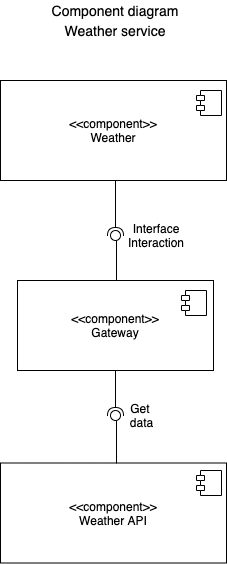

The diagram above was exported from draw.io. Its source (the exported page's mxGraphModel, read from the mxfile embedded in the PNG):
<mxGraphModel dx="946" dy="614" grid="1" gridSize="10" guides="1" tooltips="1" connect="1" arrows="1" fold="1" page="1" pageScale="1" pageWidth="827" pageHeight="1169" math="0" shadow="0">
  <root>
    <mxCell id="0" />
    <mxCell id="1" parent="0" />
    <mxCell id="x4krPfLp3nwTrndcrGlx-1" value="&amp;lt;&amp;lt;component&amp;gt;&amp;gt;&lt;br&gt;Weather API" style="rounded=0;whiteSpace=wrap;html=1;" vertex="1" parent="1">
      <mxGeometry x="354" y="922.5" width="226" height="100" as="geometry" />
    </mxCell>
    <mxCell id="x4krPfLp3nwTrndcrGlx-2" value="&amp;lt;&amp;lt;component&amp;gt;&amp;gt;&lt;br&gt;Weather" style="rounded=0;whiteSpace=wrap;html=1;" vertex="1" parent="1">
      <mxGeometry x="354" y="540" width="226" height="100" as="geometry" />
    </mxCell>
    <mxCell id="x4krPfLp3nwTrndcrGlx-3" value="" style="shape=module;align=left;spacingLeft=20;align=center;verticalAlign=top;jettyWidth=8;jettyHeight=5;" vertex="1" parent="1">
      <mxGeometry x="550" y="550" width="25" height="25" as="geometry" />
    </mxCell>
    <mxCell id="x4krPfLp3nwTrndcrGlx-4" value="" style="shape=module;align=left;spacingLeft=20;align=center;verticalAlign=top;jettyWidth=8;jettyHeight=5;" vertex="1" parent="1">
      <mxGeometry x="550" y="930" width="25" height="25" as="geometry" />
    </mxCell>
    <mxCell id="x4krPfLp3nwTrndcrGlx-5" value="&amp;lt;&amp;lt;component&amp;gt;&amp;gt;&lt;br&gt;Gateway" style="rounded=0;whiteSpace=wrap;html=1;" vertex="1" parent="1">
      <mxGeometry x="371" y="740" width="196" height="90" as="geometry" />
    </mxCell>
    <mxCell id="x4krPfLp3nwTrndcrGlx-6" value="" style="shape=module;align=left;spacingLeft=20;align=center;verticalAlign=top;jettyWidth=8;jettyHeight=5;" vertex="1" parent="1">
      <mxGeometry x="535" y="750" width="25" height="25" as="geometry" />
    </mxCell>
    <mxCell id="x4krPfLp3nwTrndcrGlx-7" value="" style="rounded=0;orthogonalLoop=1;jettySize=auto;html=1;endArrow=none;endFill=0;entryX=0.6;entryY=1;entryDx=0;entryDy=0;entryPerimeter=0;" edge="1" parent="1" target="x4krPfLp3nwTrndcrGlx-9">
      <mxGeometry relative="1" as="geometry">
        <mxPoint x="470" y="923" as="sourcePoint" />
        <mxPoint x="458" y="870" as="targetPoint" />
      </mxGeometry>
    </mxCell>
    <mxCell id="x4krPfLp3nwTrndcrGlx-8" value="" style="rounded=0;orthogonalLoop=1;jettySize=auto;html=1;endArrow=halfCircle;endFill=0;entryX=0.5;entryY=0.5;entryDx=0;entryDy=0;endSize=6;strokeWidth=1;exitX=0.5;exitY=1;exitDx=0;exitDy=0;" edge="1" parent="1" source="x4krPfLp3nwTrndcrGlx-5" target="x4krPfLp3nwTrndcrGlx-9">
      <mxGeometry relative="1" as="geometry">
        <mxPoint x="490" y="700" as="sourcePoint" />
      </mxGeometry>
    </mxCell>
    <mxCell id="x4krPfLp3nwTrndcrGlx-9" value="" style="ellipse;whiteSpace=wrap;html=1;fontFamily=Helvetica;fontSize=12;fontColor=#000000;align=center;strokeColor=#000000;fillColor=#ffffff;points=[];aspect=fixed;resizable=0;" vertex="1" parent="1">
      <mxGeometry x="464" y="870" width="10" height="10" as="geometry" />
    </mxCell>
    <mxCell id="x4krPfLp3nwTrndcrGlx-10" value="Get&amp;nbsp;&lt;br&gt;data" style="text;html=1;align=center;verticalAlign=middle;resizable=0;points=[];autosize=1;" vertex="1" parent="1">
      <mxGeometry x="475" y="860" width="40" height="30" as="geometry" />
    </mxCell>
    <mxCell id="x4krPfLp3nwTrndcrGlx-11" value="" style="rounded=0;orthogonalLoop=1;jettySize=auto;html=1;endArrow=halfCircle;endFill=0;endSize=6;strokeWidth=1;" edge="1" parent="1" source="x4krPfLp3nwTrndcrGlx-13">
      <mxGeometry relative="1" as="geometry">
        <mxPoint x="470" y="640" as="sourcePoint" />
        <mxPoint x="470" y="690" as="targetPoint" />
        <Array as="points" />
      </mxGeometry>
    </mxCell>
    <mxCell id="x4krPfLp3nwTrndcrGlx-12" value="" style="rounded=0;orthogonalLoop=1;jettySize=auto;html=1;endArrow=none;endFill=0;" edge="1" parent="1">
      <mxGeometry relative="1" as="geometry">
        <mxPoint x="470" y="740" as="sourcePoint" />
        <mxPoint x="470" y="700" as="targetPoint" />
      </mxGeometry>
    </mxCell>
    <mxCell id="x4krPfLp3nwTrndcrGlx-13" value="" style="ellipse;whiteSpace=wrap;html=1;fontFamily=Helvetica;fontSize=12;fontColor=#000000;align=center;strokeColor=#000000;fillColor=#ffffff;points=[];aspect=fixed;resizable=0;" vertex="1" parent="1">
      <mxGeometry x="464" y="690" width="10" height="10" as="geometry" />
    </mxCell>
    <mxCell id="x4krPfLp3nwTrndcrGlx-14" value="" style="rounded=0;orthogonalLoop=1;jettySize=auto;html=1;endArrow=halfCircle;endFill=0;endSize=6;strokeWidth=1;" edge="1" parent="1">
      <mxGeometry relative="1" as="geometry">
        <mxPoint x="469" y="640" as="sourcePoint" />
        <mxPoint x="469" y="695" as="targetPoint" />
        <Array as="points" />
      </mxGeometry>
    </mxCell>
    <mxCell id="x4krPfLp3nwTrndcrGlx-15" value="Interface Interaction" style="text;html=1;strokeColor=none;fillColor=none;align=center;verticalAlign=middle;whiteSpace=wrap;rounded=0;" vertex="1" parent="1">
      <mxGeometry x="490" y="685" width="40" height="20" as="geometry" />
    </mxCell>
    <mxCell id="x4krPfLp3nwTrndcrGlx-16" value="Component diagram" style="text;html=1;strokeColor=none;fillColor=none;align=center;verticalAlign=middle;whiteSpace=wrap;rounded=0;fontSize=14;" vertex="1" parent="1">
      <mxGeometry x="401" y="460" width="136" height="20" as="geometry" />
    </mxCell>
    <mxCell id="x4krPfLp3nwTrndcrGlx-17" value="Weather service" style="text;html=1;strokeColor=none;fillColor=none;align=center;verticalAlign=middle;whiteSpace=wrap;rounded=0;fontSize=14;" vertex="1" parent="1">
      <mxGeometry x="401" y="480" width="136" height="20" as="geometry" />
    </mxCell>
  </root>
</mxGraphModel>